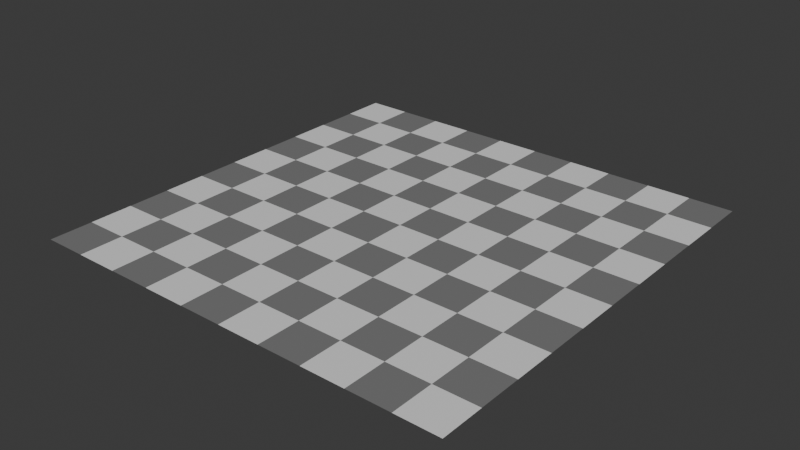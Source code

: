 # Source: ChessPlane.blend  (saved by Blender 4.2.66; exported with 4.5.12 LTS)
import bpy
from mathutils import Matrix  # noqa: F401  (used for matrix-valued properties, if any)

bpy.ops.wm.read_factory_settings(use_empty=True)
scene = bpy.context.scene
scene.name = 'Scene'

# ---- collections
col_collection = bpy.data.collections.new('Collection'); scene.collection.children.link(col_collection)

# ---- images (referenced by path relative to the original .blend; pixels are not part of the script)
import os
ASSET_DIR = os.environ.get("B2B_ASSET_DIR", "")  # directory of the original .blend (textures are referenced by path, not embedded)
HERE = os.path.dirname(os.path.abspath(__file__))  # packed textures are extracted next to this script under _unpacked/

def load_image(name, relpath, width, height, colorspace="sRGB"):
    """Load a texture the original file referenced (path relative to the .blend, or extracted next to this script)."""
    p = next((c for c in (os.path.join(HERE, relpath), os.path.join(ASSET_DIR, relpath)) if relpath and os.path.exists(c)), "")
    if p:
        img = bpy.data.images.load(p, check_existing=True)
        img.name = name
    else:  # same state as the original file: an image datablock whose file is absent (Cycles renders it pink)
        img = bpy.data.images.new(name, width, height)
        img.source = "FILE"
        img.filepath = "//" + (relpath or name)
    img.colorspace_settings.name = colorspace
    return img
img_chess = load_image('Chess', '', 512, 512, 'sRGB')

# ---- materials (node trees are filled in below, after node groups)
mat_x = bpy.data.materials.new('材质')

# ---- material node trees
mat_x.use_nodes = True; mat_x.node_tree.nodes.clear()
_N = mat_x.node_tree.nodes; _L = mat_x.node_tree.links
n0 = _N.new('ShaderNodeBsdfPrincipled'); n0.name = '原理化 BSDF'; n0.location = (10, 300)
n1 = _N.new('ShaderNodeOutputMaterial'); n1.name = '材质输出'; n1.location = (300, 300)
n2 = _N.new('ShaderNodeTexChecker'); n2.name = '棋盘格纹理'; n2.location = (-348, 240)
n2.inputs[3].default_value = 10.0
n3 = _N.new('ShaderNodeTexImage'); n3.name = '图像纹理'; n3.location = (650, 291)
n3.image = img_chess
_L.new(n0.outputs[0], n1.inputs[0])
_L.new(n2.outputs[0], n0.inputs[0])
n1.is_active_output = True

# ---- world
world_world = bpy.data.worlds.new('World'); scene.world = world_world
world_world.use_nodes = True; world_world.node_tree.nodes.clear()
_N = world_world.node_tree.nodes; _L = world_world.node_tree.links
n0 = _N.new('ShaderNodeOutputWorld'); n0.name = 'World Output'; n0.location = (300, 300)
n1 = _N.new('ShaderNodeBackground'); n1.name = 'Background'; n1.location = (10, 300)
n1.inputs[0].default_value = (0.05088, 0.05088, 0.05088, 1.0)
_L.new(n1.outputs[0], n0.inputs[0])
n0.is_active_output = True
world_world.color = (0.05088, 0.05088, 0.05088)
world_world.sun_shadow_jitter_overblur = 0.0

# ---- meshes
me_x = bpy.data.meshes.new('平面')
me_x.from_pydata([(-200.0, -200.0, 0.0), (200.0, -200.0, 0.0), (-200.0, 200.0, 0.0), (200.0, 200.0, 0.0)], [], [(0, 1, 3, 2)])
_uv = me_x.uv_layers.new(name='UV 贴图')
_uv.uv.foreach_set('vector', [0.0, 0.0, 1.0, 0.0, 1.0, 1.0, 0.0, 1.0])
me_x.materials.append(mat_x)
me_x.update()

# ---- objects
ob_x = bpy.data.objects.new('平面', me_x)

# ---- transforms, parenting, visibility, modifiers, constraints
ob_x.location = (0.0, 0.0, 0.0)

# ---- collection membership
col_collection.objects.link(ob_x)

# ---- scene / render settings (as saved in the file)
scene.frame_start = 1; scene.frame_end = 250; scene.frame_set(1)
scene.render.engine = 'BLENDER_EEVEE_NEXT'
bpy.context.view_layer.update()

# ---- added for rendering (the .blend has no active camera and no usable light): camera, sun
cam_auto = bpy.data.cameras.new('AutoCamera')
cam_auto.lens = 50.0
cam_auto.sensor_width = 36.0
cam_auto.clip_end = 9185.39
ob_auto_camera = bpy.data.objects.new('AutoCamera', cam_auto)
scene.collection.objects.link(ob_auto_camera)
ob_auto_camera.location = (523.386, -628.063, 418.709)
ob_auto_camera.rotation_euler = (1.09748, -7.21219e-08, 0.694738)
scene.camera = ob_auto_camera
light_auto_sun = bpy.data.lights.new('AutoSun', 'SUN')
light_auto_sun.energy = 3.0
light_auto_sun.angle = 0.0523599
ob_auto_sun = bpy.data.objects.new('AutoSun', light_auto_sun)
scene.collection.objects.link(ob_auto_sun)
ob_auto_sun.rotation_euler = (0.872665, 0.174533, 0.523599)
bpy.context.view_layer.update()
